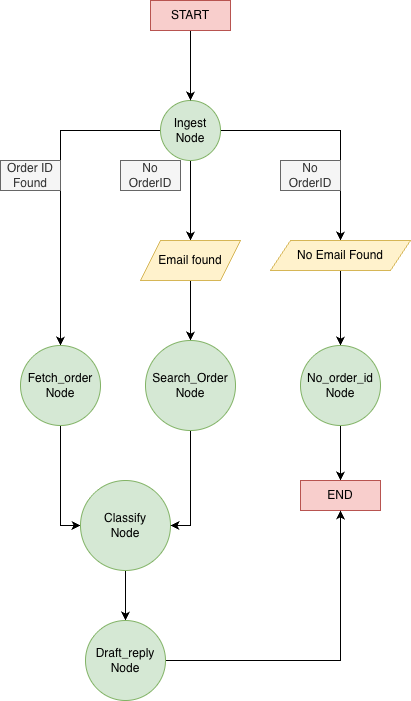

The diagram above was exported from draw.io. Its source (the exported page's mxGraphModel, read from the mxfile embedded in the PNG):
<mxGraphModel dx="1426" dy="790" grid="1" gridSize="10" guides="1" tooltips="1" connect="1" arrows="1" fold="1" page="1" pageScale="1" pageWidth="850" pageHeight="1100" math="0" shadow="0">
  <root>
    <mxCell id="0" />
    <mxCell id="1" parent="0" />
    <mxCell id="8lp-yIBFt7AaYq3OGMVB-4" edge="1" parent="1" source="8lp-yIBFt7AaYq3OGMVB-1" style="edgeStyle=orthogonalEdgeStyle;rounded=0;orthogonalLoop=1;jettySize=auto;html=1;exitX=0;exitY=0.5;exitDx=0;exitDy=0;entryX=0.5;entryY=0;entryDx=0;entryDy=0;" target="8lp-yIBFt7AaYq3OGMVB-10">
      <mxGeometry relative="1" as="geometry">
        <mxPoint x="320" y="270" as="targetPoint" />
      </mxGeometry>
    </mxCell>
    <mxCell id="8lp-yIBFt7AaYq3OGMVB-29" edge="1" parent="1" source="8lp-yIBFt7AaYq3OGMVB-1" style="edgeStyle=orthogonalEdgeStyle;rounded=0;orthogonalLoop=1;jettySize=auto;html=1;entryX=0.5;entryY=0;entryDx=0;entryDy=0;" target="8lp-yIBFt7AaYq3OGMVB-15">
      <mxGeometry relative="1" as="geometry" />
    </mxCell>
    <mxCell id="8lp-yIBFt7AaYq3OGMVB-30" edge="1" parent="1" source="8lp-yIBFt7AaYq3OGMVB-1" style="edgeStyle=orthogonalEdgeStyle;rounded=0;orthogonalLoop=1;jettySize=auto;html=1;exitX=1;exitY=0.5;exitDx=0;exitDy=0;entryX=0.5;entryY=0;entryDx=0;entryDy=0;" target="8lp-yIBFt7AaYq3OGMVB-9">
      <mxGeometry relative="1" as="geometry" />
    </mxCell>
    <mxCell id="8lp-yIBFt7AaYq3OGMVB-1" parent="1" style="ellipse;whiteSpace=wrap;html=1;aspect=fixed;fillColor=#d5e8d4;strokeColor=#82b366;" value="Ingest&lt;br&gt;Node" vertex="1">
      <mxGeometry height="60" width="60" x="440" y="140" as="geometry" />
    </mxCell>
    <mxCell id="8lp-yIBFt7AaYq3OGMVB-5" parent="1" style="text;html=1;whiteSpace=wrap;align=center;verticalAlign=middle;rounded=0;fillColor=#f5f5f5;fontColor=#333333;strokeColor=#666666;" value="Order ID Found" vertex="1">
      <mxGeometry height="30" width="60" x="280" y="200" as="geometry" />
    </mxCell>
    <mxCell id="8lp-yIBFt7AaYq3OGMVB-19" edge="1" parent="1" source="8lp-yIBFt7AaYq3OGMVB-9" style="edgeStyle=orthogonalEdgeStyle;rounded=0;orthogonalLoop=1;jettySize=auto;html=1;entryX=0.5;entryY=0;entryDx=0;entryDy=0;" target="8lp-yIBFt7AaYq3OGMVB-20">
      <mxGeometry relative="1" as="geometry">
        <mxPoint x="600" y="370" as="targetPoint" />
      </mxGeometry>
    </mxCell>
    <mxCell id="8lp-yIBFt7AaYq3OGMVB-9" parent="1" style="shape=parallelogram;perimeter=parallelogramPerimeter;whiteSpace=wrap;html=1;fixedSize=1;fillColor=#fff2cc;strokeColor=#d6b656;" value="No Email Found" vertex="1">
      <mxGeometry height="30" width="140" x="550" y="280" as="geometry" />
    </mxCell>
    <mxCell id="8lp-yIBFt7AaYq3OGMVB-31" edge="1" parent="1" source="8lp-yIBFt7AaYq3OGMVB-10" style="edgeStyle=orthogonalEdgeStyle;rounded=0;orthogonalLoop=1;jettySize=auto;html=1;exitX=0.5;exitY=1;exitDx=0;exitDy=0;entryX=0;entryY=0.5;entryDx=0;entryDy=0;" target="8lp-yIBFt7AaYq3OGMVB-26">
      <mxGeometry relative="1" as="geometry" />
    </mxCell>
    <mxCell id="8lp-yIBFt7AaYq3OGMVB-10" parent="1" style="ellipse;whiteSpace=wrap;html=1;aspect=fixed;fillColor=#d5e8d4;strokeColor=#82b366;" value="Fetch_order&lt;br&gt;Node" vertex="1">
      <mxGeometry height="80" width="80" x="300" y="385" as="geometry" />
    </mxCell>
    <mxCell id="8lp-yIBFt7AaYq3OGMVB-13" parent="1" style="text;html=1;whiteSpace=wrap;strokeColor=#666666;fillColor=#f5f5f5;align=center;verticalAlign=middle;rounded=0;fontColor=#333333;" value="No OrderID" vertex="1">
      <mxGeometry height="30" width="60" x="560" y="200" as="geometry" />
    </mxCell>
    <mxCell id="8lp-yIBFt7AaYq3OGMVB-14" parent="1" style="text;html=1;whiteSpace=wrap;strokeColor=#666666;fillColor=#f5f5f5;align=center;verticalAlign=middle;rounded=0;fontColor=#333333;" value="No OrderID" vertex="1">
      <mxGeometry height="30" width="60" x="400" y="200" as="geometry" />
    </mxCell>
    <mxCell id="8lp-yIBFt7AaYq3OGMVB-27" edge="1" parent="1" source="8lp-yIBFt7AaYq3OGMVB-15" style="edgeStyle=orthogonalEdgeStyle;rounded=0;orthogonalLoop=1;jettySize=auto;html=1;" target="8lp-yIBFt7AaYq3OGMVB-28">
      <mxGeometry relative="1" as="geometry">
        <mxPoint x="470" y="390" as="targetPoint" />
      </mxGeometry>
    </mxCell>
    <mxCell id="8lp-yIBFt7AaYq3OGMVB-15" parent="1" style="shape=parallelogram;perimeter=parallelogramPerimeter;whiteSpace=wrap;html=1;fixedSize=1;fillColor=#fff2cc;strokeColor=#d6b656;" value="Email found" vertex="1">
      <mxGeometry height="40" width="100" x="420" y="280" as="geometry" />
    </mxCell>
    <mxCell id="8lp-yIBFt7AaYq3OGMVB-21" edge="1" parent="1" source="8lp-yIBFt7AaYq3OGMVB-20" style="edgeStyle=orthogonalEdgeStyle;rounded=0;orthogonalLoop=1;jettySize=auto;html=1;" target="8lp-yIBFt7AaYq3OGMVB-22">
      <mxGeometry relative="1" as="geometry">
        <mxPoint x="600" y="520" as="targetPoint" />
      </mxGeometry>
    </mxCell>
    <mxCell id="8lp-yIBFt7AaYq3OGMVB-20" parent="1" style="ellipse;whiteSpace=wrap;html=1;aspect=fixed;fillColor=#d5e8d4;strokeColor=#82b366;" value="No_order_id&lt;div&gt;Node&lt;/div&gt;" vertex="1">
      <mxGeometry height="80" width="80" x="580" y="385" as="geometry" />
    </mxCell>
    <mxCell id="8lp-yIBFt7AaYq3OGMVB-22" parent="1" style="rounded=0;whiteSpace=wrap;html=1;fillColor=#f8cecc;strokeColor=#b85450;" value="END" vertex="1">
      <mxGeometry height="30" width="80" x="580" y="520" as="geometry" />
    </mxCell>
    <mxCell id="8lp-yIBFt7AaYq3OGMVB-24" edge="1" parent="1" source="8lp-yIBFt7AaYq3OGMVB-23" style="edgeStyle=orthogonalEdgeStyle;rounded=0;orthogonalLoop=1;jettySize=auto;html=1;entryX=0.5;entryY=0;entryDx=0;entryDy=0;" target="8lp-yIBFt7AaYq3OGMVB-1">
      <mxGeometry relative="1" as="geometry" />
    </mxCell>
    <mxCell id="8lp-yIBFt7AaYq3OGMVB-23" parent="1" style="rounded=0;whiteSpace=wrap;html=1;fillColor=#f8cecc;strokeColor=#b85450;" value="START" vertex="1">
      <mxGeometry height="30" width="80" x="430" y="40" as="geometry" />
    </mxCell>
    <mxCell id="8lp-yIBFt7AaYq3OGMVB-33" edge="1" parent="1" source="8lp-yIBFt7AaYq3OGMVB-26" style="edgeStyle=orthogonalEdgeStyle;rounded=0;orthogonalLoop=1;jettySize=auto;html=1;" target="8lp-yIBFt7AaYq3OGMVB-34">
      <mxGeometry relative="1" as="geometry">
        <mxPoint x="405" y="700" as="targetPoint" />
      </mxGeometry>
    </mxCell>
    <mxCell id="8lp-yIBFt7AaYq3OGMVB-26" parent="1" style="ellipse;whiteSpace=wrap;html=1;aspect=fixed;fillColor=#d5e8d4;strokeColor=#82b366;" value="Classify&lt;br&gt;Node" vertex="1">
      <mxGeometry height="90" width="90" x="360" y="520" as="geometry" />
    </mxCell>
    <mxCell id="8lp-yIBFt7AaYq3OGMVB-32" edge="1" parent="1" source="8lp-yIBFt7AaYq3OGMVB-28" style="edgeStyle=orthogonalEdgeStyle;rounded=0;orthogonalLoop=1;jettySize=auto;html=1;entryX=1;entryY=0.5;entryDx=0;entryDy=0;" target="8lp-yIBFt7AaYq3OGMVB-26">
      <mxGeometry relative="1" as="geometry" />
    </mxCell>
    <mxCell id="8lp-yIBFt7AaYq3OGMVB-28" parent="1" style="ellipse;whiteSpace=wrap;html=1;aspect=fixed;fillColor=#d5e8d4;strokeColor=#82b366;" value="Search_Order&lt;br&gt;Node" vertex="1">
      <mxGeometry height="90" width="90" x="425" y="380" as="geometry" />
    </mxCell>
    <mxCell id="8lp-yIBFt7AaYq3OGMVB-35" edge="1" parent="1" source="8lp-yIBFt7AaYq3OGMVB-34" style="edgeStyle=orthogonalEdgeStyle;rounded=0;orthogonalLoop=1;jettySize=auto;html=1;entryX=0.5;entryY=1;entryDx=0;entryDy=0;" target="8lp-yIBFt7AaYq3OGMVB-22">
      <mxGeometry relative="1" as="geometry" />
    </mxCell>
    <mxCell id="8lp-yIBFt7AaYq3OGMVB-34" parent="1" style="ellipse;whiteSpace=wrap;html=1;aspect=fixed;fillColor=#d5e8d4;strokeColor=#82b366;" value="Draft_reply&lt;br&gt;Node" vertex="1">
      <mxGeometry height="80" width="80" x="365" y="660" as="geometry" />
    </mxCell>
  </root>
</mxGraphModel>